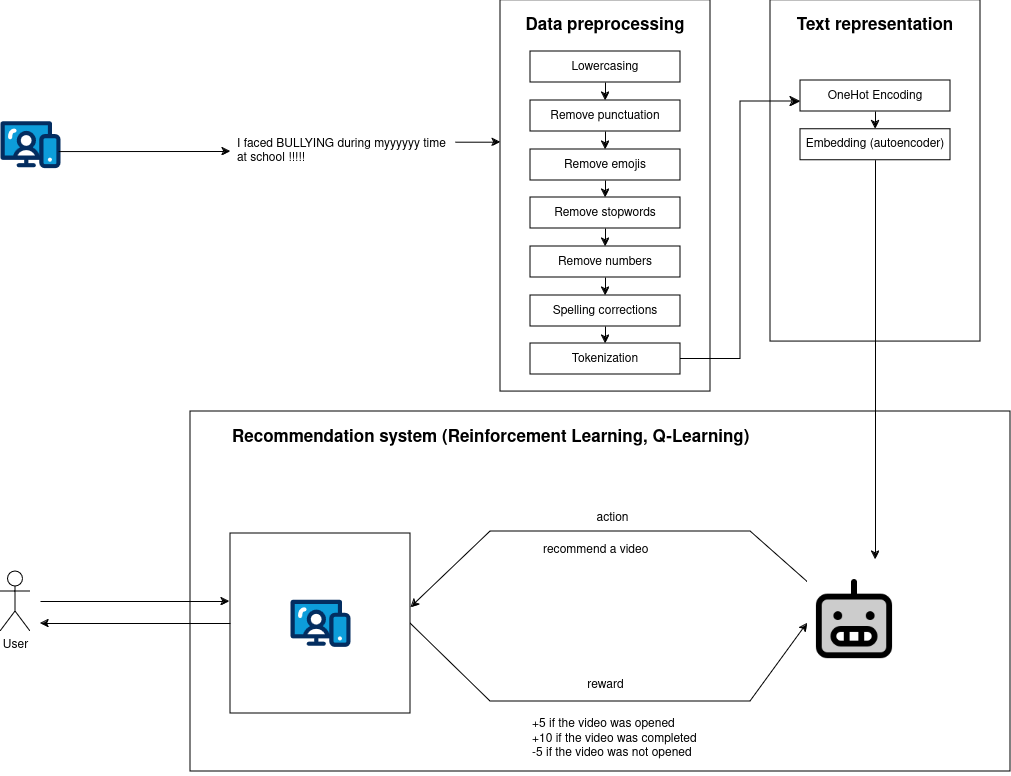

The diagram above was exported from draw.io. Its source (the exported page's mxGraphModel, read from the mxfile embedded in the PNG):
<mxGraphModel dx="1362" dy="1622" grid="1" gridSize="10" guides="1" tooltips="1" connect="1" arrows="1" fold="1" page="1" pageScale="1" pageWidth="1169" pageHeight="827" math="0" shadow="0">
  <root>
    <mxCell id="0" />
    <mxCell id="1" parent="0" />
    <mxCell id="_KsAWN8n5skk9Cpk1Cg2-3" value="" style="verticalLabelPosition=bottom;aspect=fixed;html=1;shape=mxgraph.salesforce.web;" vertex="1" parent="1">
      <mxGeometry x="130" y="-660.5" width="60" height="47.400000000000006" as="geometry" />
    </mxCell>
    <mxCell id="_KsAWN8n5skk9Cpk1Cg2-5" value="" style="endArrow=classic;html=1;rounded=0;exitX=0.969;exitY=0.646;exitDx=0;exitDy=0;exitPerimeter=0;" edge="1" parent="1" source="_KsAWN8n5skk9Cpk1Cg2-3">
      <mxGeometry width="50" height="50" relative="1" as="geometry">
        <mxPoint x="550" y="-450" as="sourcePoint" />
        <mxPoint x="360" y="-630" as="targetPoint" />
      </mxGeometry>
    </mxCell>
    <mxCell id="_KsAWN8n5skk9Cpk1Cg2-7" value="I faced BULLYING during myyyyyy time at school !!!!!" style="text;html=1;whiteSpace=wrap;overflow=hidden;rounded=0;" vertex="1" parent="1">
      <mxGeometry x="365" y="-651.3" width="220" height="30" as="geometry" />
    </mxCell>
    <mxCell id="_KsAWN8n5skk9Cpk1Cg2-9" value="" style="rounded=0;whiteSpace=wrap;html=1;fillColor=none;" vertex="1" parent="1">
      <mxGeometry x="630" y="-781.3" width="210" height="391.3" as="geometry" />
    </mxCell>
    <mxCell id="_KsAWN8n5skk9Cpk1Cg2-10" value="" style="endArrow=classic;html=1;rounded=0;exitX=1;exitY=0.5;exitDx=0;exitDy=0;entryX=0;entryY=0.5;entryDx=0;entryDy=0;" edge="1" parent="1">
      <mxGeometry width="50" height="50" relative="1" as="geometry">
        <mxPoint x="585" y="-639.2999999999998" as="sourcePoint" />
        <mxPoint x="630" y="-639.2999999999998" as="targetPoint" />
      </mxGeometry>
    </mxCell>
    <mxCell id="_KsAWN8n5skk9Cpk1Cg2-11" value="Data preprocessing" style="text;html=1;align=center;verticalAlign=middle;whiteSpace=wrap;rounded=0;fontStyle=1;fontSize=17;" vertex="1" parent="1">
      <mxGeometry x="645" y="-771.3" width="180" height="31.3" as="geometry" />
    </mxCell>
    <mxCell id="_KsAWN8n5skk9Cpk1Cg2-12" value="Lowercasing" style="rounded=0;whiteSpace=wrap;html=1;labelBackgroundColor=default;" vertex="1" parent="1">
      <mxGeometry x="660" y="-730" width="150" height="31" as="geometry" />
    </mxCell>
    <mxCell id="_KsAWN8n5skk9Cpk1Cg2-13" value="Remove punctuation" style="rounded=0;whiteSpace=wrap;html=1;labelBackgroundColor=default;" vertex="1" parent="1">
      <mxGeometry x="660" y="-681" width="150" height="31" as="geometry" />
    </mxCell>
    <mxCell id="_KsAWN8n5skk9Cpk1Cg2-14" value="Remove emojis" style="rounded=0;whiteSpace=wrap;html=1;labelBackgroundColor=default;" vertex="1" parent="1">
      <mxGeometry x="660" y="-632" width="150" height="31" as="geometry" />
    </mxCell>
    <mxCell id="_KsAWN8n5skk9Cpk1Cg2-15" value="Remove stopwords" style="rounded=0;whiteSpace=wrap;html=1;labelBackgroundColor=default;" vertex="1" parent="1">
      <mxGeometry x="660" y="-584" width="150" height="31" as="geometry" />
    </mxCell>
    <mxCell id="_KsAWN8n5skk9Cpk1Cg2-16" value="Remove numbers" style="rounded=0;whiteSpace=wrap;html=1;labelBackgroundColor=default;" vertex="1" parent="1">
      <mxGeometry x="660" y="-535" width="150" height="31" as="geometry" />
    </mxCell>
    <mxCell id="_KsAWN8n5skk9Cpk1Cg2-17" value="Spelling corrections" style="rounded=0;whiteSpace=wrap;html=1;labelBackgroundColor=default;" vertex="1" parent="1">
      <mxGeometry x="660" y="-486" width="150" height="31" as="geometry" />
    </mxCell>
    <mxCell id="_KsAWN8n5skk9Cpk1Cg2-18" value="Tokenization" style="rounded=0;whiteSpace=wrap;html=1;labelBackgroundColor=default;" vertex="1" parent="1">
      <mxGeometry x="660" y="-438" width="150" height="31" as="geometry" />
    </mxCell>
    <mxCell id="_KsAWN8n5skk9Cpk1Cg2-19" value="" style="rounded=0;whiteSpace=wrap;html=1;fillColor=none;" vertex="1" parent="1">
      <mxGeometry x="900" y="-781.3" width="210" height="341.3" as="geometry" />
    </mxCell>
    <mxCell id="_KsAWN8n5skk9Cpk1Cg2-20" value="Text representation" style="text;html=1;align=center;verticalAlign=middle;whiteSpace=wrap;rounded=0;fontStyle=1;fontSize=17;" vertex="1" parent="1">
      <mxGeometry x="915" y="-771.3" width="180" height="31.3" as="geometry" />
    </mxCell>
    <mxCell id="_KsAWN8n5skk9Cpk1Cg2-22" value="OneHot Encoding" style="rounded=0;whiteSpace=wrap;html=1;labelBackgroundColor=default;" vertex="1" parent="1">
      <mxGeometry x="930" y="-701" width="150" height="31" as="geometry" />
    </mxCell>
    <mxCell id="_KsAWN8n5skk9Cpk1Cg2-23" value="Embedding (autoencoder)" style="rounded=0;whiteSpace=wrap;html=1;labelBackgroundColor=default;" vertex="1" parent="1">
      <mxGeometry x="930" y="-652.3" width="150" height="31" as="geometry" />
    </mxCell>
    <mxCell id="_KsAWN8n5skk9Cpk1Cg2-24" value="" style="rounded=0;whiteSpace=wrap;html=1;fillColor=none;" vertex="1" parent="1">
      <mxGeometry x="320" y="-370" width="820" height="360" as="geometry" />
    </mxCell>
    <mxCell id="_KsAWN8n5skk9Cpk1Cg2-25" value="" style="endArrow=classic;html=1;rounded=0;exitX=0.5;exitY=1;exitDx=0;exitDy=0;" edge="1" parent="1" source="_KsAWN8n5skk9Cpk1Cg2-23">
      <mxGeometry width="50" height="50" relative="1" as="geometry">
        <mxPoint x="989" y="-621" as="sourcePoint" />
        <mxPoint x="1005" y="-222" as="targetPoint" />
      </mxGeometry>
    </mxCell>
    <mxCell id="_KsAWN8n5skk9Cpk1Cg2-26" value="Recommendation system (Reinforcement Learning, Q-Learning) " style="text;html=1;align=left;verticalAlign=middle;whiteSpace=wrap;rounded=0;fontStyle=1;fontSize=17;" vertex="1" parent="1">
      <mxGeometry x="360" y="-359.99999999999994" width="526" height="31.3" as="geometry" />
    </mxCell>
    <mxCell id="_KsAWN8n5skk9Cpk1Cg2-28" value="" style="shape=image;html=1;verticalAlign=top;verticalLabelPosition=bottom;labelBackgroundColor=#ffffff;imageAspect=0;aspect=fixed;image=https://cdn0.iconfinder.com/data/icons/phosphor-duotone-vol-3/256/robot-duotone-128.png" vertex="1" parent="1">
      <mxGeometry x="937" y="-204.99999999999994" width="93.62" height="93.62" as="geometry" />
    </mxCell>
    <mxCell id="_KsAWN8n5skk9Cpk1Cg2-29" value="" style="whiteSpace=wrap;html=1;aspect=fixed;" vertex="1" parent="1">
      <mxGeometry x="360" y="-248" width="180" height="180" as="geometry" />
    </mxCell>
    <mxCell id="_KsAWN8n5skk9Cpk1Cg2-31" value="" style="endArrow=classic;html=1;rounded=0;entryX=1.002;entryY=0.412;entryDx=0;entryDy=0;entryPerimeter=0;" edge="1" parent="1" source="_KsAWN8n5skk9Cpk1Cg2-28" target="_KsAWN8n5skk9Cpk1Cg2-29">
      <mxGeometry width="50" height="50" relative="1" as="geometry">
        <mxPoint x="1440" y="-615" as="sourcePoint" />
        <mxPoint x="1490" y="-665" as="targetPoint" />
        <Array as="points">
          <mxPoint x="880" y="-250" />
          <mxPoint x="620" y="-250" />
        </Array>
      </mxGeometry>
    </mxCell>
    <mxCell id="_KsAWN8n5skk9Cpk1Cg2-33" value="" style="edgeStyle=elbowEdgeStyle;elbow=horizontal;endArrow=classic;html=1;curved=0;rounded=0;endSize=8;startSize=8;exitX=1;exitY=0.5;exitDx=0;exitDy=0;" edge="1" parent="1" source="_KsAWN8n5skk9Cpk1Cg2-18">
      <mxGeometry width="50" height="50" relative="1" as="geometry">
        <mxPoint x="900" y="-630" as="sourcePoint" />
        <mxPoint x="930" y="-680" as="targetPoint" />
      </mxGeometry>
    </mxCell>
    <mxCell id="_KsAWN8n5skk9Cpk1Cg2-34" value="" style="endArrow=classic;html=1;rounded=0;exitX=0.5;exitY=1;exitDx=0;exitDy=0;entryX=0.5;entryY=0;entryDx=0;entryDy=0;" edge="1" parent="1" source="_KsAWN8n5skk9Cpk1Cg2-12" target="_KsAWN8n5skk9Cpk1Cg2-13">
      <mxGeometry width="50" height="50" relative="1" as="geometry">
        <mxPoint x="830" y="-610" as="sourcePoint" />
        <mxPoint x="880" y="-660" as="targetPoint" />
      </mxGeometry>
    </mxCell>
    <mxCell id="_KsAWN8n5skk9Cpk1Cg2-35" value="" style="endArrow=classic;html=1;rounded=0;entryX=0.5;entryY=0;entryDx=0;entryDy=0;exitX=0.5;exitY=1;exitDx=0;exitDy=0;" edge="1" parent="1" source="_KsAWN8n5skk9Cpk1Cg2-13" target="_KsAWN8n5skk9Cpk1Cg2-14">
      <mxGeometry width="50" height="50" relative="1" as="geometry">
        <mxPoint x="735" y="-648" as="sourcePoint" />
        <mxPoint x="745" y="-671" as="targetPoint" />
      </mxGeometry>
    </mxCell>
    <mxCell id="_KsAWN8n5skk9Cpk1Cg2-37" value="" style="endArrow=classic;html=1;rounded=0;entryX=0.5;entryY=0;entryDx=0;entryDy=0;exitX=0.5;exitY=1;exitDx=0;exitDy=0;" edge="1" parent="1" source="_KsAWN8n5skk9Cpk1Cg2-14" target="_KsAWN8n5skk9Cpk1Cg2-15">
      <mxGeometry width="50" height="50" relative="1" as="geometry">
        <mxPoint x="745" y="-640" as="sourcePoint" />
        <mxPoint x="745" y="-622" as="targetPoint" />
      </mxGeometry>
    </mxCell>
    <mxCell id="_KsAWN8n5skk9Cpk1Cg2-38" value="" style="endArrow=classic;html=1;rounded=0;entryX=0.5;entryY=0;entryDx=0;entryDy=0;exitX=0.5;exitY=1;exitDx=0;exitDy=0;" edge="1" parent="1" source="_KsAWN8n5skk9Cpk1Cg2-15" target="_KsAWN8n5skk9Cpk1Cg2-16">
      <mxGeometry width="50" height="50" relative="1" as="geometry">
        <mxPoint x="745" y="-591" as="sourcePoint" />
        <mxPoint x="745" y="-574" as="targetPoint" />
      </mxGeometry>
    </mxCell>
    <mxCell id="_KsAWN8n5skk9Cpk1Cg2-39" value="" style="endArrow=classic;html=1;rounded=0;entryX=0.5;entryY=0;entryDx=0;entryDy=0;exitX=0.5;exitY=1;exitDx=0;exitDy=0;" edge="1" parent="1" source="_KsAWN8n5skk9Cpk1Cg2-16" target="_KsAWN8n5skk9Cpk1Cg2-17">
      <mxGeometry width="50" height="50" relative="1" as="geometry">
        <mxPoint x="745" y="-543" as="sourcePoint" />
        <mxPoint x="745" y="-525" as="targetPoint" />
      </mxGeometry>
    </mxCell>
    <mxCell id="_KsAWN8n5skk9Cpk1Cg2-40" value="" style="endArrow=classic;html=1;rounded=0;exitX=0.5;exitY=1;exitDx=0;exitDy=0;entryX=0.5;entryY=0;entryDx=0;entryDy=0;" edge="1" parent="1" source="_KsAWN8n5skk9Cpk1Cg2-17" target="_KsAWN8n5skk9Cpk1Cg2-18">
      <mxGeometry width="50" height="50" relative="1" as="geometry">
        <mxPoint x="755" y="-533" as="sourcePoint" />
        <mxPoint x="735" y="-440" as="targetPoint" />
      </mxGeometry>
    </mxCell>
    <mxCell id="_KsAWN8n5skk9Cpk1Cg2-42" value="" style="endArrow=classic;html=1;rounded=0;exitX=0.5;exitY=1;exitDx=0;exitDy=0;entryX=0.5;entryY=0;entryDx=0;entryDy=0;" edge="1" parent="1" source="_KsAWN8n5skk9Cpk1Cg2-22" target="_KsAWN8n5skk9Cpk1Cg2-23">
      <mxGeometry width="50" height="50" relative="1" as="geometry">
        <mxPoint x="765" y="-523" as="sourcePoint" />
        <mxPoint x="765" y="-505" as="targetPoint" />
      </mxGeometry>
    </mxCell>
    <mxCell id="_KsAWN8n5skk9Cpk1Cg2-43" value="&lt;div align=&quot;left&quot;&gt;+5 if the video was opened &lt;br&gt;&lt;/div&gt;&lt;div align=&quot;left&quot;&gt;+10 if the video was completed&lt;br&gt;&lt;/div&gt;&lt;div align=&quot;left&quot;&gt;-5 if the video was not opened &lt;br&gt;&lt;/div&gt;&lt;div align=&quot;left&quot;&gt;&lt;br&gt;&lt;/div&gt;" style="text;html=1;align=left;verticalAlign=middle;whiteSpace=wrap;rounded=0;" vertex="1" parent="1">
      <mxGeometry x="660" y="-50" width="195" height="30" as="geometry" />
    </mxCell>
    <mxCell id="_KsAWN8n5skk9Cpk1Cg2-44" value="action" style="text;html=1;align=center;verticalAlign=middle;whiteSpace=wrap;rounded=0;" vertex="1" parent="1">
      <mxGeometry x="645" y="-278" width="195" height="30" as="geometry" />
    </mxCell>
    <mxCell id="_KsAWN8n5skk9Cpk1Cg2-46" value="" style="endArrow=classic;html=1;rounded=0;exitX=1;exitY=0.5;exitDx=0;exitDy=0;entryX=0;entryY=0.5;entryDx=0;entryDy=0;" edge="1" parent="1" source="_KsAWN8n5skk9Cpk1Cg2-29" target="_KsAWN8n5skk9Cpk1Cg2-28">
      <mxGeometry width="50" height="50" relative="1" as="geometry">
        <mxPoint x="550" y="-370" as="sourcePoint" />
        <mxPoint x="600" y="-420" as="targetPoint" />
        <Array as="points">
          <mxPoint x="620" y="-80" />
          <mxPoint x="750" y="-80" />
          <mxPoint x="880" y="-80" />
        </Array>
      </mxGeometry>
    </mxCell>
    <mxCell id="_KsAWN8n5skk9Cpk1Cg2-47" value="reward" style="text;html=1;align=center;verticalAlign=middle;whiteSpace=wrap;rounded=0;" vertex="1" parent="1">
      <mxGeometry x="637.5" y="-111.38" width="195" height="30" as="geometry" />
    </mxCell>
    <mxCell id="_KsAWN8n5skk9Cpk1Cg2-48" value="recommend a video" style="text;whiteSpace=wrap;html=1;" vertex="1" parent="1">
      <mxGeometry x="670.5" y="-245" width="167.5" height="40" as="geometry" />
    </mxCell>
    <mxCell id="_KsAWN8n5skk9Cpk1Cg2-50" value="User" style="shape=umlActor;verticalLabelPosition=bottom;verticalAlign=top;html=1;outlineConnect=0;" vertex="1" parent="1">
      <mxGeometry x="130" y="-210" width="30" height="60" as="geometry" />
    </mxCell>
    <mxCell id="_KsAWN8n5skk9Cpk1Cg2-51" value="" style="endArrow=classic;html=1;rounded=0;" edge="1" parent="1">
      <mxGeometry width="50" height="50" relative="1" as="geometry">
        <mxPoint x="170" y="-180" as="sourcePoint" />
        <mxPoint x="359" y="-180" as="targetPoint" />
      </mxGeometry>
    </mxCell>
    <mxCell id="_KsAWN8n5skk9Cpk1Cg2-52" value="" style="endArrow=classic;html=1;rounded=0;exitX=0;exitY=0.5;exitDx=0;exitDy=0;" edge="1" parent="1" source="_KsAWN8n5skk9Cpk1Cg2-29">
      <mxGeometry width="50" height="50" relative="1" as="geometry">
        <mxPoint x="580" y="-190" as="sourcePoint" />
        <mxPoint x="170" y="-158" as="targetPoint" />
      </mxGeometry>
    </mxCell>
    <mxCell id="_KsAWN8n5skk9Cpk1Cg2-53" value="" style="verticalLabelPosition=bottom;aspect=fixed;html=1;shape=mxgraph.salesforce.web;" vertex="1" parent="1">
      <mxGeometry x="420" y="-181.89" width="60" height="47.400000000000006" as="geometry" />
    </mxCell>
  </root>
</mxGraphModel>